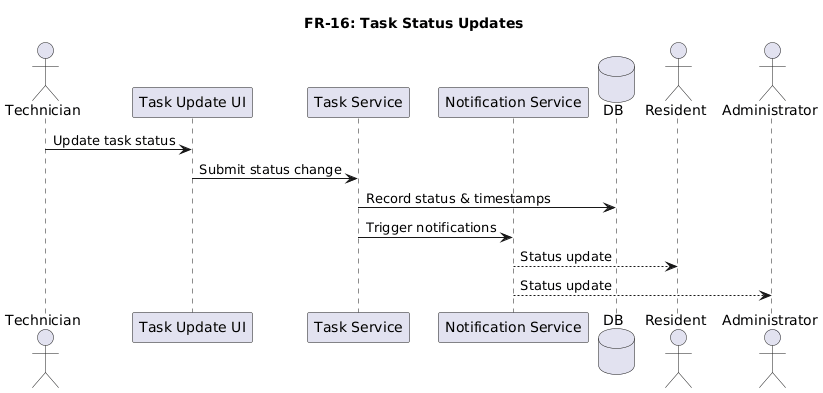

The diagram above was rendered by PlantUML. Its source (embedded in the PNG):
@startuml
title FR-16: Task Status Updates

actor Technician
participant "Task Update UI" as UI
participant "Task Service" as TS
participant "Notification Service" as NS
database DB
actor Resident
actor Administrator

Technician -> UI : Update task status
UI -> TS : Submit status change
TS -> DB : Record status & timestamps
TS -> NS : Trigger notifications
NS --> Resident : Status update
NS --> Administrator : Status update
@enduml